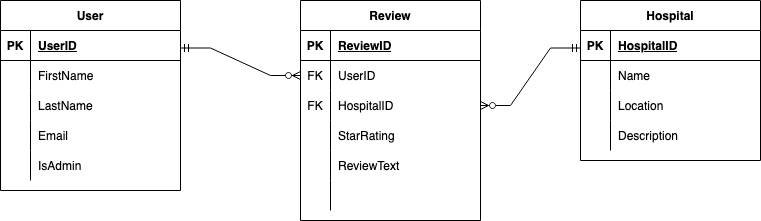

The diagram above was exported from draw.io. Its source (the exported page's mxGraphModel, read from the mxfile embedded in the PNG):
<mxGraphModel dx="944" dy="537" grid="1" gridSize="10" guides="1" tooltips="1" connect="1" arrows="1" fold="1" page="1" pageScale="1" pageWidth="850" pageHeight="1100" math="0" shadow="0" extFonts="Permanent Marker^https://fonts.googleapis.com/css?family=Permanent+Marker">
  <root>
    <mxCell id="0" />
    <mxCell id="1" parent="0" />
    <mxCell id="Xha0N-FApjkJftqZNAcw-1" value="User" style="shape=table;startSize=30;container=1;collapsible=1;childLayout=tableLayout;fixedRows=1;rowLines=0;fontStyle=1;align=center;resizeLast=1;" vertex="1" parent="1">
      <mxGeometry x="40" y="40" width="180" height="190" as="geometry" />
    </mxCell>
    <mxCell id="Xha0N-FApjkJftqZNAcw-2" value="" style="shape=tableRow;horizontal=0;startSize=0;swimlaneHead=0;swimlaneBody=0;fillColor=none;collapsible=0;dropTarget=0;points=[[0,0.5],[1,0.5]];portConstraint=eastwest;top=0;left=0;right=0;bottom=1;" vertex="1" parent="Xha0N-FApjkJftqZNAcw-1">
      <mxGeometry y="30" width="180" height="30" as="geometry" />
    </mxCell>
    <mxCell id="Xha0N-FApjkJftqZNAcw-3" value="PK" style="shape=partialRectangle;connectable=0;fillColor=none;top=0;left=0;bottom=0;right=0;fontStyle=1;overflow=hidden;" vertex="1" parent="Xha0N-FApjkJftqZNAcw-2">
      <mxGeometry width="30" height="30" as="geometry">
        <mxRectangle width="30" height="30" as="alternateBounds" />
      </mxGeometry>
    </mxCell>
    <mxCell id="Xha0N-FApjkJftqZNAcw-4" value="UserID" style="shape=partialRectangle;connectable=0;fillColor=none;top=0;left=0;bottom=0;right=0;align=left;spacingLeft=6;fontStyle=5;overflow=hidden;" vertex="1" parent="Xha0N-FApjkJftqZNAcw-2">
      <mxGeometry x="30" width="150" height="30" as="geometry">
        <mxRectangle width="150" height="30" as="alternateBounds" />
      </mxGeometry>
    </mxCell>
    <mxCell id="Xha0N-FApjkJftqZNAcw-5" value="" style="shape=tableRow;horizontal=0;startSize=0;swimlaneHead=0;swimlaneBody=0;fillColor=none;collapsible=0;dropTarget=0;points=[[0,0.5],[1,0.5]];portConstraint=eastwest;top=0;left=0;right=0;bottom=0;" vertex="1" parent="Xha0N-FApjkJftqZNAcw-1">
      <mxGeometry y="60" width="180" height="30" as="geometry" />
    </mxCell>
    <mxCell id="Xha0N-FApjkJftqZNAcw-6" value="" style="shape=partialRectangle;connectable=0;fillColor=none;top=0;left=0;bottom=0;right=0;editable=1;overflow=hidden;" vertex="1" parent="Xha0N-FApjkJftqZNAcw-5">
      <mxGeometry width="30" height="30" as="geometry">
        <mxRectangle width="30" height="30" as="alternateBounds" />
      </mxGeometry>
    </mxCell>
    <mxCell id="Xha0N-FApjkJftqZNAcw-7" value="FirstName" style="shape=partialRectangle;connectable=0;fillColor=none;top=0;left=0;bottom=0;right=0;align=left;spacingLeft=6;overflow=hidden;" vertex="1" parent="Xha0N-FApjkJftqZNAcw-5">
      <mxGeometry x="30" width="150" height="30" as="geometry">
        <mxRectangle width="150" height="30" as="alternateBounds" />
      </mxGeometry>
    </mxCell>
    <mxCell id="Xha0N-FApjkJftqZNAcw-8" value="" style="shape=tableRow;horizontal=0;startSize=0;swimlaneHead=0;swimlaneBody=0;fillColor=none;collapsible=0;dropTarget=0;points=[[0,0.5],[1,0.5]];portConstraint=eastwest;top=0;left=0;right=0;bottom=0;" vertex="1" parent="Xha0N-FApjkJftqZNAcw-1">
      <mxGeometry y="90" width="180" height="30" as="geometry" />
    </mxCell>
    <mxCell id="Xha0N-FApjkJftqZNAcw-9" value="" style="shape=partialRectangle;connectable=0;fillColor=none;top=0;left=0;bottom=0;right=0;editable=1;overflow=hidden;" vertex="1" parent="Xha0N-FApjkJftqZNAcw-8">
      <mxGeometry width="30" height="30" as="geometry">
        <mxRectangle width="30" height="30" as="alternateBounds" />
      </mxGeometry>
    </mxCell>
    <mxCell id="Xha0N-FApjkJftqZNAcw-10" value="LastName" style="shape=partialRectangle;connectable=0;fillColor=none;top=0;left=0;bottom=0;right=0;align=left;spacingLeft=6;overflow=hidden;" vertex="1" parent="Xha0N-FApjkJftqZNAcw-8">
      <mxGeometry x="30" width="150" height="30" as="geometry">
        <mxRectangle width="150" height="30" as="alternateBounds" />
      </mxGeometry>
    </mxCell>
    <mxCell id="Xha0N-FApjkJftqZNAcw-11" value="" style="shape=tableRow;horizontal=0;startSize=0;swimlaneHead=0;swimlaneBody=0;fillColor=none;collapsible=0;dropTarget=0;points=[[0,0.5],[1,0.5]];portConstraint=eastwest;top=0;left=0;right=0;bottom=0;" vertex="1" parent="Xha0N-FApjkJftqZNAcw-1">
      <mxGeometry y="120" width="180" height="30" as="geometry" />
    </mxCell>
    <mxCell id="Xha0N-FApjkJftqZNAcw-12" value="" style="shape=partialRectangle;connectable=0;fillColor=none;top=0;left=0;bottom=0;right=0;editable=1;overflow=hidden;" vertex="1" parent="Xha0N-FApjkJftqZNAcw-11">
      <mxGeometry width="30" height="30" as="geometry">
        <mxRectangle width="30" height="30" as="alternateBounds" />
      </mxGeometry>
    </mxCell>
    <mxCell id="Xha0N-FApjkJftqZNAcw-13" value="Email" style="shape=partialRectangle;connectable=0;fillColor=none;top=0;left=0;bottom=0;right=0;align=left;spacingLeft=6;overflow=hidden;" vertex="1" parent="Xha0N-FApjkJftqZNAcw-11">
      <mxGeometry x="30" width="150" height="30" as="geometry">
        <mxRectangle width="150" height="30" as="alternateBounds" />
      </mxGeometry>
    </mxCell>
    <mxCell id="Xha0N-FApjkJftqZNAcw-15" value="" style="shape=tableRow;horizontal=0;startSize=0;swimlaneHead=0;swimlaneBody=0;fillColor=none;collapsible=0;dropTarget=0;points=[[0,0.5],[1,0.5]];portConstraint=eastwest;top=0;left=0;right=0;bottom=0;" vertex="1" parent="Xha0N-FApjkJftqZNAcw-1">
      <mxGeometry y="150" width="180" height="30" as="geometry" />
    </mxCell>
    <mxCell id="Xha0N-FApjkJftqZNAcw-16" value="" style="shape=partialRectangle;connectable=0;fillColor=none;top=0;left=0;bottom=0;right=0;editable=1;overflow=hidden;" vertex="1" parent="Xha0N-FApjkJftqZNAcw-15">
      <mxGeometry width="30" height="30" as="geometry">
        <mxRectangle width="30" height="30" as="alternateBounds" />
      </mxGeometry>
    </mxCell>
    <mxCell id="Xha0N-FApjkJftqZNAcw-17" value="IsAdmin" style="shape=partialRectangle;connectable=0;fillColor=none;top=0;left=0;bottom=0;right=0;align=left;spacingLeft=6;overflow=hidden;" vertex="1" parent="Xha0N-FApjkJftqZNAcw-15">
      <mxGeometry x="30" width="150" height="30" as="geometry">
        <mxRectangle width="150" height="30" as="alternateBounds" />
      </mxGeometry>
    </mxCell>
    <mxCell id="Xha0N-FApjkJftqZNAcw-18" value="Hospital" style="shape=table;startSize=30;container=1;collapsible=1;childLayout=tableLayout;fixedRows=1;rowLines=0;fontStyle=1;align=center;resizeLast=1;" vertex="1" parent="1">
      <mxGeometry x="620" y="40" width="180" height="160" as="geometry" />
    </mxCell>
    <mxCell id="Xha0N-FApjkJftqZNAcw-19" value="" style="shape=tableRow;horizontal=0;startSize=0;swimlaneHead=0;swimlaneBody=0;fillColor=none;collapsible=0;dropTarget=0;points=[[0,0.5],[1,0.5]];portConstraint=eastwest;top=0;left=0;right=0;bottom=1;" vertex="1" parent="Xha0N-FApjkJftqZNAcw-18">
      <mxGeometry y="30" width="180" height="30" as="geometry" />
    </mxCell>
    <mxCell id="Xha0N-FApjkJftqZNAcw-20" value="PK" style="shape=partialRectangle;connectable=0;fillColor=none;top=0;left=0;bottom=0;right=0;fontStyle=1;overflow=hidden;" vertex="1" parent="Xha0N-FApjkJftqZNAcw-19">
      <mxGeometry width="30" height="30" as="geometry">
        <mxRectangle width="30" height="30" as="alternateBounds" />
      </mxGeometry>
    </mxCell>
    <mxCell id="Xha0N-FApjkJftqZNAcw-21" value="HospitalID" style="shape=partialRectangle;connectable=0;fillColor=none;top=0;left=0;bottom=0;right=0;align=left;spacingLeft=6;fontStyle=5;overflow=hidden;" vertex="1" parent="Xha0N-FApjkJftqZNAcw-19">
      <mxGeometry x="30" width="150" height="30" as="geometry">
        <mxRectangle width="150" height="30" as="alternateBounds" />
      </mxGeometry>
    </mxCell>
    <mxCell id="Xha0N-FApjkJftqZNAcw-22" value="" style="shape=tableRow;horizontal=0;startSize=0;swimlaneHead=0;swimlaneBody=0;fillColor=none;collapsible=0;dropTarget=0;points=[[0,0.5],[1,0.5]];portConstraint=eastwest;top=0;left=0;right=0;bottom=0;" vertex="1" parent="Xha0N-FApjkJftqZNAcw-18">
      <mxGeometry y="60" width="180" height="30" as="geometry" />
    </mxCell>
    <mxCell id="Xha0N-FApjkJftqZNAcw-23" value="" style="shape=partialRectangle;connectable=0;fillColor=none;top=0;left=0;bottom=0;right=0;editable=1;overflow=hidden;" vertex="1" parent="Xha0N-FApjkJftqZNAcw-22">
      <mxGeometry width="30" height="30" as="geometry">
        <mxRectangle width="30" height="30" as="alternateBounds" />
      </mxGeometry>
    </mxCell>
    <mxCell id="Xha0N-FApjkJftqZNAcw-24" value="Name" style="shape=partialRectangle;connectable=0;fillColor=none;top=0;left=0;bottom=0;right=0;align=left;spacingLeft=6;overflow=hidden;" vertex="1" parent="Xha0N-FApjkJftqZNAcw-22">
      <mxGeometry x="30" width="150" height="30" as="geometry">
        <mxRectangle width="150" height="30" as="alternateBounds" />
      </mxGeometry>
    </mxCell>
    <mxCell id="Xha0N-FApjkJftqZNAcw-25" value="" style="shape=tableRow;horizontal=0;startSize=0;swimlaneHead=0;swimlaneBody=0;fillColor=none;collapsible=0;dropTarget=0;points=[[0,0.5],[1,0.5]];portConstraint=eastwest;top=0;left=0;right=0;bottom=0;" vertex="1" parent="Xha0N-FApjkJftqZNAcw-18">
      <mxGeometry y="90" width="180" height="30" as="geometry" />
    </mxCell>
    <mxCell id="Xha0N-FApjkJftqZNAcw-26" value="" style="shape=partialRectangle;connectable=0;fillColor=none;top=0;left=0;bottom=0;right=0;editable=1;overflow=hidden;" vertex="1" parent="Xha0N-FApjkJftqZNAcw-25">
      <mxGeometry width="30" height="30" as="geometry">
        <mxRectangle width="30" height="30" as="alternateBounds" />
      </mxGeometry>
    </mxCell>
    <mxCell id="Xha0N-FApjkJftqZNAcw-27" value="Location" style="shape=partialRectangle;connectable=0;fillColor=none;top=0;left=0;bottom=0;right=0;align=left;spacingLeft=6;overflow=hidden;" vertex="1" parent="Xha0N-FApjkJftqZNAcw-25">
      <mxGeometry x="30" width="150" height="30" as="geometry">
        <mxRectangle width="150" height="30" as="alternateBounds" />
      </mxGeometry>
    </mxCell>
    <mxCell id="Xha0N-FApjkJftqZNAcw-28" value="" style="shape=tableRow;horizontal=0;startSize=0;swimlaneHead=0;swimlaneBody=0;fillColor=none;collapsible=0;dropTarget=0;points=[[0,0.5],[1,0.5]];portConstraint=eastwest;top=0;left=0;right=0;bottom=0;" vertex="1" parent="Xha0N-FApjkJftqZNAcw-18">
      <mxGeometry y="120" width="180" height="30" as="geometry" />
    </mxCell>
    <mxCell id="Xha0N-FApjkJftqZNAcw-29" value="" style="shape=partialRectangle;connectable=0;fillColor=none;top=0;left=0;bottom=0;right=0;editable=1;overflow=hidden;" vertex="1" parent="Xha0N-FApjkJftqZNAcw-28">
      <mxGeometry width="30" height="30" as="geometry">
        <mxRectangle width="30" height="30" as="alternateBounds" />
      </mxGeometry>
    </mxCell>
    <mxCell id="Xha0N-FApjkJftqZNAcw-30" value="Description" style="shape=partialRectangle;connectable=0;fillColor=none;top=0;left=0;bottom=0;right=0;align=left;spacingLeft=6;overflow=hidden;" vertex="1" parent="Xha0N-FApjkJftqZNAcw-28">
      <mxGeometry x="30" width="150" height="30" as="geometry">
        <mxRectangle width="150" height="30" as="alternateBounds" />
      </mxGeometry>
    </mxCell>
    <mxCell id="Xha0N-FApjkJftqZNAcw-31" value="Review" style="shape=table;startSize=30;container=1;collapsible=1;childLayout=tableLayout;fixedRows=1;rowLines=0;fontStyle=1;align=center;resizeLast=1;" vertex="1" parent="1">
      <mxGeometry x="340" y="40" width="180" height="220" as="geometry" />
    </mxCell>
    <mxCell id="Xha0N-FApjkJftqZNAcw-32" value="" style="shape=tableRow;horizontal=0;startSize=0;swimlaneHead=0;swimlaneBody=0;fillColor=none;collapsible=0;dropTarget=0;points=[[0,0.5],[1,0.5]];portConstraint=eastwest;top=0;left=0;right=0;bottom=1;" vertex="1" parent="Xha0N-FApjkJftqZNAcw-31">
      <mxGeometry y="30" width="180" height="30" as="geometry" />
    </mxCell>
    <mxCell id="Xha0N-FApjkJftqZNAcw-33" value="PK" style="shape=partialRectangle;connectable=0;fillColor=none;top=0;left=0;bottom=0;right=0;fontStyle=1;overflow=hidden;" vertex="1" parent="Xha0N-FApjkJftqZNAcw-32">
      <mxGeometry width="30" height="30" as="geometry">
        <mxRectangle width="30" height="30" as="alternateBounds" />
      </mxGeometry>
    </mxCell>
    <mxCell id="Xha0N-FApjkJftqZNAcw-34" value="ReviewID" style="shape=partialRectangle;connectable=0;fillColor=none;top=0;left=0;bottom=0;right=0;align=left;spacingLeft=6;fontStyle=5;overflow=hidden;" vertex="1" parent="Xha0N-FApjkJftqZNAcw-32">
      <mxGeometry x="30" width="150" height="30" as="geometry">
        <mxRectangle width="150" height="30" as="alternateBounds" />
      </mxGeometry>
    </mxCell>
    <mxCell id="Xha0N-FApjkJftqZNAcw-45" value="" style="shape=tableRow;horizontal=0;startSize=0;swimlaneHead=0;swimlaneBody=0;fillColor=none;collapsible=0;dropTarget=0;points=[[0,0.5],[1,0.5]];portConstraint=eastwest;top=0;left=0;right=0;bottom=0;" vertex="1" parent="Xha0N-FApjkJftqZNAcw-31">
      <mxGeometry y="60" width="180" height="30" as="geometry" />
    </mxCell>
    <mxCell id="Xha0N-FApjkJftqZNAcw-46" value="FK" style="shape=partialRectangle;connectable=0;fillColor=none;top=0;left=0;bottom=0;right=0;fontStyle=0;overflow=hidden;" vertex="1" parent="Xha0N-FApjkJftqZNAcw-45">
      <mxGeometry width="30" height="30" as="geometry">
        <mxRectangle width="30" height="30" as="alternateBounds" />
      </mxGeometry>
    </mxCell>
    <mxCell id="Xha0N-FApjkJftqZNAcw-47" value="UserID" style="shape=partialRectangle;connectable=0;fillColor=none;top=0;left=0;bottom=0;right=0;align=left;spacingLeft=6;fontStyle=0;overflow=hidden;" vertex="1" parent="Xha0N-FApjkJftqZNAcw-45">
      <mxGeometry x="30" width="150" height="30" as="geometry">
        <mxRectangle width="150" height="30" as="alternateBounds" />
      </mxGeometry>
    </mxCell>
    <mxCell id="Xha0N-FApjkJftqZNAcw-49" value="" style="shape=tableRow;horizontal=0;startSize=0;swimlaneHead=0;swimlaneBody=0;fillColor=none;collapsible=0;dropTarget=0;points=[[0,0.5],[1,0.5]];portConstraint=eastwest;top=0;left=0;right=0;bottom=0;" vertex="1" parent="Xha0N-FApjkJftqZNAcw-31">
      <mxGeometry y="90" width="180" height="30" as="geometry" />
    </mxCell>
    <mxCell id="Xha0N-FApjkJftqZNAcw-50" value="FK" style="shape=partialRectangle;connectable=0;fillColor=none;top=0;left=0;bottom=0;right=0;fontStyle=0;overflow=hidden;" vertex="1" parent="Xha0N-FApjkJftqZNAcw-49">
      <mxGeometry width="30" height="30" as="geometry">
        <mxRectangle width="30" height="30" as="alternateBounds" />
      </mxGeometry>
    </mxCell>
    <mxCell id="Xha0N-FApjkJftqZNAcw-51" value="HospitalID" style="shape=partialRectangle;connectable=0;fillColor=none;top=0;left=0;bottom=0;right=0;align=left;spacingLeft=6;fontStyle=0;overflow=hidden;" vertex="1" parent="Xha0N-FApjkJftqZNAcw-49">
      <mxGeometry x="30" width="150" height="30" as="geometry">
        <mxRectangle width="150" height="30" as="alternateBounds" />
      </mxGeometry>
    </mxCell>
    <mxCell id="Xha0N-FApjkJftqZNAcw-35" value="" style="shape=tableRow;horizontal=0;startSize=0;swimlaneHead=0;swimlaneBody=0;fillColor=none;collapsible=0;dropTarget=0;points=[[0,0.5],[1,0.5]];portConstraint=eastwest;top=0;left=0;right=0;bottom=0;" vertex="1" parent="Xha0N-FApjkJftqZNAcw-31">
      <mxGeometry y="120" width="180" height="30" as="geometry" />
    </mxCell>
    <mxCell id="Xha0N-FApjkJftqZNAcw-36" value="" style="shape=partialRectangle;connectable=0;fillColor=none;top=0;left=0;bottom=0;right=0;editable=1;overflow=hidden;" vertex="1" parent="Xha0N-FApjkJftqZNAcw-35">
      <mxGeometry width="30" height="30" as="geometry">
        <mxRectangle width="30" height="30" as="alternateBounds" />
      </mxGeometry>
    </mxCell>
    <mxCell id="Xha0N-FApjkJftqZNAcw-37" value="StarRating" style="shape=partialRectangle;connectable=0;fillColor=none;top=0;left=0;bottom=0;right=0;align=left;spacingLeft=6;overflow=hidden;" vertex="1" parent="Xha0N-FApjkJftqZNAcw-35">
      <mxGeometry x="30" width="150" height="30" as="geometry">
        <mxRectangle width="150" height="30" as="alternateBounds" />
      </mxGeometry>
    </mxCell>
    <mxCell id="Xha0N-FApjkJftqZNAcw-38" value="" style="shape=tableRow;horizontal=0;startSize=0;swimlaneHead=0;swimlaneBody=0;fillColor=none;collapsible=0;dropTarget=0;points=[[0,0.5],[1,0.5]];portConstraint=eastwest;top=0;left=0;right=0;bottom=0;" vertex="1" parent="Xha0N-FApjkJftqZNAcw-31">
      <mxGeometry y="150" width="180" height="30" as="geometry" />
    </mxCell>
    <mxCell id="Xha0N-FApjkJftqZNAcw-39" value="" style="shape=partialRectangle;connectable=0;fillColor=none;top=0;left=0;bottom=0;right=0;editable=1;overflow=hidden;" vertex="1" parent="Xha0N-FApjkJftqZNAcw-38">
      <mxGeometry width="30" height="30" as="geometry">
        <mxRectangle width="30" height="30" as="alternateBounds" />
      </mxGeometry>
    </mxCell>
    <mxCell id="Xha0N-FApjkJftqZNAcw-40" value="ReviewText" style="shape=partialRectangle;connectable=0;fillColor=none;top=0;left=0;bottom=0;right=0;align=left;spacingLeft=6;overflow=hidden;" vertex="1" parent="Xha0N-FApjkJftqZNAcw-38">
      <mxGeometry x="30" width="150" height="30" as="geometry">
        <mxRectangle width="150" height="30" as="alternateBounds" />
      </mxGeometry>
    </mxCell>
    <mxCell id="Xha0N-FApjkJftqZNAcw-41" value="" style="shape=tableRow;horizontal=0;startSize=0;swimlaneHead=0;swimlaneBody=0;fillColor=none;collapsible=0;dropTarget=0;points=[[0,0.5],[1,0.5]];portConstraint=eastwest;top=0;left=0;right=0;bottom=0;" vertex="1" parent="Xha0N-FApjkJftqZNAcw-31">
      <mxGeometry y="180" width="180" height="30" as="geometry" />
    </mxCell>
    <mxCell id="Xha0N-FApjkJftqZNAcw-42" value="" style="shape=partialRectangle;connectable=0;fillColor=none;top=0;left=0;bottom=0;right=0;editable=1;overflow=hidden;" vertex="1" parent="Xha0N-FApjkJftqZNAcw-41">
      <mxGeometry width="30" height="30" as="geometry">
        <mxRectangle width="30" height="30" as="alternateBounds" />
      </mxGeometry>
    </mxCell>
    <mxCell id="Xha0N-FApjkJftqZNAcw-43" value="" style="shape=partialRectangle;connectable=0;fillColor=none;top=0;left=0;bottom=0;right=0;align=left;spacingLeft=6;overflow=hidden;" vertex="1" parent="Xha0N-FApjkJftqZNAcw-41">
      <mxGeometry x="30" width="150" height="30" as="geometry">
        <mxRectangle width="150" height="30" as="alternateBounds" />
      </mxGeometry>
    </mxCell>
    <mxCell id="Xha0N-FApjkJftqZNAcw-54" value="" style="edgeStyle=entityRelationEdgeStyle;fontSize=12;html=1;endArrow=ERzeroToMany;startArrow=ERmandOne;rounded=0;entryX=0;entryY=0.5;entryDx=0;entryDy=0;exitX=1;exitY=0.25;exitDx=0;exitDy=0;" edge="1" parent="1" source="Xha0N-FApjkJftqZNAcw-1" target="Xha0N-FApjkJftqZNAcw-45">
      <mxGeometry width="100" height="100" relative="1" as="geometry">
        <mxPoint x="240" y="185" as="sourcePoint" />
        <mxPoint x="340" y="85" as="targetPoint" />
      </mxGeometry>
    </mxCell>
    <mxCell id="Xha0N-FApjkJftqZNAcw-55" value="" style="edgeStyle=entityRelationEdgeStyle;fontSize=12;html=1;endArrow=ERmandOne;startArrow=ERzeroToMany;rounded=0;endFill=0;startFill=0;exitX=1;exitY=0.5;exitDx=0;exitDy=0;" edge="1" parent="1" source="Xha0N-FApjkJftqZNAcw-49">
      <mxGeometry width="100" height="100" relative="1" as="geometry">
        <mxPoint x="520" y="182.5" as="sourcePoint" />
        <mxPoint x="620" y="87.5" as="targetPoint" />
      </mxGeometry>
    </mxCell>
  </root>
</mxGraphModel>